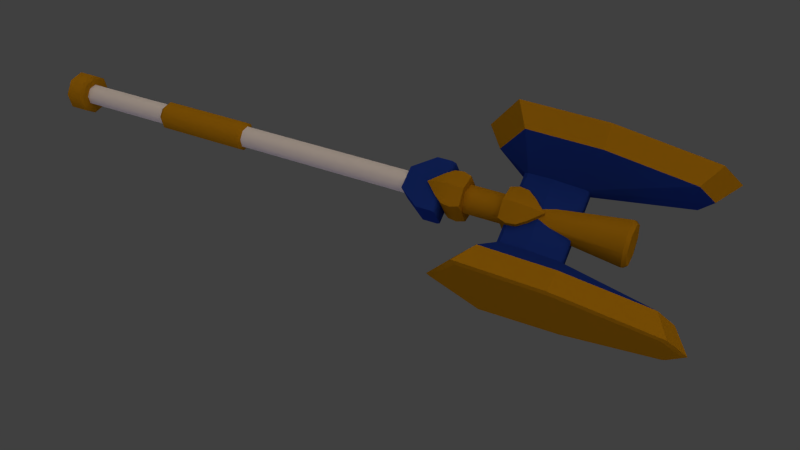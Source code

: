 # Source: magic_maul_base.blend  (saved by Blender 2.77.0; exported with 4.5.12 LTS)
import bpy
from mathutils import Matrix  # noqa: F401  (used for matrix-valued properties, if any)

bpy.ops.wm.read_factory_settings(use_empty=True)
scene = bpy.context.scene
scene.name = 'Scene'

# ---- collections
col_collection_1 = bpy.data.collections.new('Collection 1'); scene.collection.children.link(col_collection_1)
col_collection_2 = bpy.data.collections.new('Collection 2'); scene.collection.children.link(col_collection_2)
col_collection_2.hide_render = True
col_collection_2.hide_viewport = True

# ---- materials (node trees are filled in below, after node groups)
mat_steel = bpy.data.materials.new('Steel')
mat_steel.alpha_threshold = 0.0
mat_steel.use_transparent_shadow = False
mat_steel.roughness = 0.5
mat_steel.specular_intensity = 1.0
mat_steel.line_color = (0.0, 0.0, 0.0, 1.0)
mat_gold = bpy.data.materials.new('Gold')
mat_gold.alpha_threshold = 0.0
mat_gold.use_transparent_shadow = False
mat_gold.preview_render_type = 'SHADERBALL'
mat_gold.diffuse_color = (0.459, 0.2234, 0.006057, 1.0)
mat_gold.specular_color = (1.0, 0.5434, 0.06856)
mat_gold.roughness = 0.5
mat_gold.specular_intensity = 1.0
mat_gold.line_color = (0.0, 0.0, 0.0, 1.0)
mat_blue = bpy.data.materials.new('Blue')
mat_blue.alpha_threshold = 0.0
mat_blue.use_transparent_shadow = False
mat_blue.preview_render_type = 'SHADERBALL'
mat_blue.diffuse_color = (0.01231, 0.04092, 0.2883, 1.0)
mat_blue.specular_color = (0.1522, 0.1955, 1.0)
mat_blue.roughness = 0.5
mat_blue.specular_intensity = 0.75
mat_blue.line_color = (0.0, 0.0, 0.0, 1.0)
mat_floorshadow = bpy.data.materials.new('FloorShadow')
mat_floorshadow.alpha_threshold = 0.0
mat_floorshadow.use_transparent_shadow = False
mat_floorshadow.diffuse_color = (0.2159, 0.2159, 0.2159, 1.0)
mat_floorshadow.roughness = 0.5
mat_floorshadow.specular_intensity = 0.0
mat_floorshadow.line_color = (0.0, 0.0, 0.0, 0.5)
mat_floorinvis = bpy.data.materials.new('FloorInvis')
mat_floorinvis.alpha_threshold = 0.0
mat_floorinvis.use_transparent_shadow = False
mat_floorinvis.diffuse_color = (0.2159, 0.2159, 0.2159, 1.0)
mat_floorinvis.roughness = 0.5
mat_floorinvis.specular_intensity = 0.0

# ---- material node trees

# ---- world
world_world = bpy.data.worlds.new('World'); scene.world = world_world
world_world.color = (0.05088, 0.05088, 0.05088)
world_world.use_sun_shadow = False
world_world.sun_shadow_jitter_overblur = 0.0
world_world.cycles.sampling_method = 'NONE'
world_world.cycles.sample_map_resolution = 256
world_world.light_settings.distance = 1.0

# ---- cameras
cam_camera = bpy.data.cameras.new('Camera')
cam_camera.clip_end = 100.0
cam_camera.lens = 35.0
cam_camera.sensor_width = 32.0
cam_camera.sensor_height = 18.0
cam_camera.ortho_scale = 7.314
cam_camera.dof.focus_distance = 0.0
cam_camera.dof.aperture_fstop = 128.0

# ---- lights
light_filllight = bpy.data.lights.new('FillLight', 'SUN')
light_filllight.color = (0.7398, 0.6076, 1.0)
light_filllight.transmission_factor = 0.0
light_filllight.angle = 1.571
light_filllight.energy = 0.25
light_filllight.shadow_buffer_clip_start = 0.5
light_filllight.shadow_soft_size = 1.0
light_filllight.shadow_cascade_max_distance = 1000.0
light_filllight.cycles.use_multiple_importance_sampling = False
light_keylight = bpy.data.lights.new('KeyLight', 'SUN')
light_keylight.color = (0.814, 0.6377, 0.5099)
light_keylight.transmission_factor = 0.0
light_keylight.angle = 1.966
light_keylight.energy = 1.25
light_keylight.shadow_buffer_clip_start = 0.5
light_keylight.shadow_soft_size = 1.5
light_keylight.shadow_cascade_max_distance = 1000.0
light_keylight.cycles.use_multiple_importance_sampling = False
light_rimlight = bpy.data.lights.new('RimLight', 'SUN')
light_rimlight.color = (0.7067, 0.7067, 0.7067)
light_rimlight.transmission_factor = 0.0
light_rimlight.angle = 1.571
light_rimlight.energy = 0.25
light_rimlight.shadow_buffer_clip_start = 0.5
light_rimlight.shadow_soft_size = 1.0
light_rimlight.shadow_cascade_max_distance = 1000.0
light_rimlight.cycles.use_multiple_importance_sampling = False

# ---- meshes
me_magicmaul = bpy.data.meshes.new('MagicMaul')
me_magicmaul.from_pydata([(0.0, 0.7765, -0.1295), (0.09137, 0.7774, -0.09137), (0.09137, -1.344, -0.09137), (0.0, -1.344, -0.1292), (0.1292, 0.7755, -0.1297), (0.1292, 0.7765, -3.776e-08), (0.1292, -1.344, -5.073e-08), (-0.09137, -1.344, -0.09137), (0.1206, -1.382, -0.1206), (0.0, -1.382, -0.1706), (0.0, 1.026, -0.16), (0.1706, -1.382, -6.011e-08), (0.09137, 0.7774, 0.09137), (0.09137, -1.344, 0.09137), (-0.09137, 0.7774, -0.09137), (-0.1206, -1.382, -0.1206), (0.1206, -2.475, -0.1206), (0.0, -2.475, -0.1706), (0.3, 1.026, -0.1597), (-0.1292, 0.7755, -0.1297), (0.1206, -1.382, 0.1206), (0.1705, -2.475, -4.423e-08), (0.1292, 0.7755, 0.1297), (0.0, -1.344, 0.1292), (-0.1292, -1.344, -5.073e-08), (-0.1292, 0.7765, -3.776e-08), (-0.1206, -2.475, -0.1206), (-0.1706, -1.382, -6.011e-08), (0.09137, -2.525, -0.09137), (0.0, -2.525, -0.1292), (0.1262, 1.175, -0.1599), (0.0, 1.04, -0.16), (-0.3, 1.026, -0.1597), (0.3, 1.026, -1.303e-07), (0.0, -1.382, 0.1706), (0.1206, -2.475, 0.1206), (0.1292, -2.525, -3.533e-08), (0.0, 0.7765, 0.1295), (-0.09137, -1.344, 0.09137), (-0.09137, 0.7774, 0.09137), (-0.09137, -2.525, -0.09137), (-0.1705, -2.475, -4.423e-08), (-0.1206, -1.382, 0.1206), (0.0, -3.691, -0.1292), (0.09137, -3.691, -0.09137), (0.0, 1.04, -0.1798), (0.1262, 1.175, -0.1798), (0.14, 1.194, -0.1599), (0.3, 1.194, -0.1597), (-0.1262, 1.175, -0.1599), (0.3, 1.194, -1.303e-07), (0.0, -2.475, 0.1705), (0.09137, -2.525, 0.09137), (0.1292, -3.691, -5.073e-08), (0.3, 1.026, 0.1597), (-0.1292, 0.7755, 0.1297), (-0.09137, -3.691, -0.09137), (-0.1292, -2.525, -3.533e-08), (-0.1206, -2.475, 0.1206), (0.1462, -3.691, -0.1462), (0.0, -3.691, -0.2067), (-0.1262, 1.175, -0.1798), (-1.199e-09, 1.175, -0.2336), (0.1962, 1.272, -0.1798), (0.3, 1.234, -0.1278), (-0.3, 1.194, -0.1597), (-0.14, 1.194, -0.1599), (-0.3, 1.026, -1.303e-07), (0.3, 1.234, -1.302e-07), (0.3, 1.194, 0.1597), (0.0, -2.525, 0.1292), (0.09137, -3.691, 0.09137), (0.2067, -3.691, -6.832e-08), (0.0, 1.026, 0.16), (-0.1462, -3.691, -0.1462), (-0.1292, -3.691, -5.073e-08), (-0.09137, -2.525, 0.09137), (0.1705, -3.711, -0.1705), (0.0, -3.711, -0.2412), (-0.1962, 1.272, -0.1798), (-4.87e-10, 1.272, -0.2515), (0.1686, 1.234, -0.1279), (-0.3, 1.194, -1.303e-07), (-0.3, 1.234, -0.1278), (0.3, 1.234, 0.1278), (0.1686, 1.234, -7.384e-08), (0.1262, 1.175, 0.1599), (0.14, 1.194, 0.1599), (0.0, -3.691, 0.1292), (0.1462, -3.691, 0.1462), (0.2412, -3.711, -7.763e-08), (0.0, 1.04, 0.16), (-0.3, 1.026, 0.1597), (-0.1705, -3.711, -0.1705), (-0.2067, -3.691, -6.832e-08), (-0.09137, -3.691, 0.09137), (0.1705, -3.921, -0.1705), (0.0, -3.921, -0.2412), (-0.1686, 1.234, -0.1279), (-5.194e-10, 1.374, -0.2543), (0.1962, 1.272, -7.451e-08), (-0.3, 1.194, 0.1597), (-0.3, 1.234, -1.302e-07), (0.1686, 1.234, 0.1279), (0.1962, 1.272, 0.1798), (0.1262, 1.175, 0.1798), (0.0, -3.691, 0.2067), (0.1705, -3.711, 0.1705), (0.2412, -3.921, -7.763e-08), (-0.1262, 1.175, 0.1599), (0.0, 1.04, 0.1798), (-0.1705, -3.921, -0.1705), (-0.2412, -3.711, -7.763e-08), (-0.1462, -3.691, 0.1462), (0.1462, -3.941, -0.1462), (0.0, -3.941, -0.2067), (-0.1686, 1.234, -7.384e-08), (-0.1962, 1.272, -7.451e-08), (0.2092, 1.374, -0.1798), (0.2092, 1.374, -7.451e-08), (-0.14, 1.194, 0.1599), (-0.3, 1.234, 0.1278), (-1.199e-09, 1.175, 0.2336), (0.0, -3.711, 0.2412), (0.1705, -3.921, 0.1705), (0.2067, -3.941, -6.832e-08), (-0.1262, 1.175, 0.1798), (-0.1462, -3.941, -0.1462), (-0.2412, -3.921, -7.763e-08), (-0.1705, -3.711, 0.1705), (0.0, -3.941, -2.98e-08), (-0.1962, 1.272, 0.1798), (-0.1686, 1.234, 0.1279), (-0.2092, 1.374, -7.451e-08), (-0.2092, 1.374, -0.1798), (0.0, 1.468, -0.2543), (0.1798, 1.468, -7.451e-08), (0.1798, 1.468, -0.1798), (0.2092, 1.374, 0.1798), (-4.87e-10, 1.272, 0.2515), (0.0, -3.921, 0.2412), (0.1462, -3.941, 0.1462), (-0.2067, -3.941, -6.832e-08), (-0.1705, -3.921, 0.1705), (0.0, -3.941, 0.2067), (-0.2092, 1.374, 0.1798), (-0.1798, 1.468, -7.451e-08), (-0.1798, 1.468, -0.1798), (0.1173, 1.468, -0.1173), (0.1798, 1.468, 0.1798), (-0.1462, -3.941, 0.1462), (-0.1798, 1.468, 0.1798), (-0.1173, 1.468, -0.1173), (0.0, 1.468, -0.166), (0.166, 1.468, -4.325e-08), (-5.194e-10, 1.374, 0.2543), (-0.166, 1.468, -4.325e-08), (0.0, 1.892, -0.166), (0.1173, 1.892, -0.1173), (0.166, 1.892, -4.325e-08), (0.1173, 1.468, 0.1173), (0.0, 1.468, 0.2543), (-0.1173, 1.468, 0.1173), (-0.166, 1.892, -4.325e-08), (-0.1173, 1.892, -0.1173), (-2.707e-08, 1.893, -0.2543), (0.1798, 1.893, -0.1798), (0.1798, 1.893, -7.451e-08), (0.1173, 1.892, 0.1173), (0.0, 1.468, 0.166), (-0.1173, 1.892, 0.1173), (-0.1798, 1.893, -7.451e-08), (-0.1798, 1.893, -0.1798), (0.2092, 1.987, -0.1798), (0.1798, 1.893, 0.1798), (0.0, 1.892, 0.166), (-0.1798, 1.893, 0.1798), (-0.2092, 1.987, -0.1798), (0.1993, 1.956, -6.829e-08), (0.1993, 1.956, -0.1024), (-1.234e-08, 1.987, -0.2543), (0.1993, 1.956, 0.1024), (-2.707e-08, 1.893, 0.2543), (-0.1993, 1.956, -6.829e-08), (-0.1993, 1.956, -0.1024), (-0.1993, 1.956, 0.1024), (0.4, 1.956, -1.166e-07), (0.4, 1.956, -0.1024), (0.1962, 2.089, -0.1798), (0.2087, 1.991, -0.1254), (0.4, 1.956, 0.1024), (0.2092, 1.987, 0.1798), (-1.234e-08, 1.987, 0.2543), (-0.4, 1.956, -1.166e-07), (-0.4, 1.956, -0.1024), (-0.2092, 1.987, 0.1798), (-0.4, 1.956, 0.1024), (-0.1962, 2.089, -0.1798), (-0.2087, 1.991, -0.1254), (0.6479, 1.569, -1.957e-07), (0.4, 1.996, -0.128), (2.992e-09, 2.089, -0.2515), (0.1962, 2.089, -0.128), (0.2087, 1.991, 0.1254), (0.4, 1.996, 0.128), (-0.6479, 1.569, -1.957e-07), (-0.4, 1.996, -0.128), (-0.2087, 1.991, 0.1254), (-0.4, 1.996, 0.128), (-0.1962, 2.089, -0.128), (0.6479, 1.93, -0.5694), (0.1262, 2.187, -0.1798), (0.1262, 2.187, -0.128), (0.6479, 1.93, 0.5694), (0.1962, 2.089, 0.128), (0.1962, 2.089, 0.1798), (2.992e-09, 2.089, 0.2515), (-0.6479, 1.93, -0.5694), (-0.1962, 2.089, 0.1798), (-0.1962, 2.089, 0.128), (-0.6479, 1.93, 0.5694), (-0.1262, 2.187, -0.128), (-0.1262, 2.187, -0.1798), (0.8988, 1.789, -0.6701), (0.8988, 1.364, -2.714e-07), (0.4, 2.264, -0.128), (1.849e-08, 2.187, -0.2336), (0.05391, 2.264, -0.128), (0.8988, 1.789, 0.6701), (0.4, 2.264, 0.128), (0.6479, 2.723, 0.5238), (0.1262, 2.187, 0.128), (0.1262, 2.187, 0.1798), (-0.8988, 1.789, -0.6701), (-0.8988, 1.364, -2.714e-07), (-0.4, 2.264, -0.128), (-0.1262, 2.187, 0.1798), (-0.1262, 2.187, 0.128), (-0.4, 2.264, 0.128), (-0.6479, 2.723, 0.5238), (-0.8988, 1.789, 0.6701), (-0.05391, 2.264, -0.128), (0.6479, 2.723, -0.5238), (0.8988, 2.722, -0.6164), (0.9181, 1.823, -0.62), (3.765e-08, 2.322, -0.1798), (0.9182, 1.823, 0.62), (0.8988, 2.722, 0.6164), (1.849e-08, 2.187, 0.2336), (0.05391, 2.264, 0.128), (-0.9181, 1.823, -0.62), (-0.8988, 2.722, -0.6164), (-0.6479, 2.723, -0.5238), (-0.05391, 2.264, 0.128), (-0.8988, 2.722, 0.6164), (-0.9182, 1.823, 0.62), (0.6479, 3.632, -0.2552), (0.8988, 3.791, -0.3003), (0.9181, 2.722, -0.5703), (0.9182, 1.413, -2.886e-07), (0.4, 2.594, -0.0768), (1.262e-08, 2.322, -0.1398), (0.6479, 3.632, 0.2552), (0.8988, 3.791, 0.3003), (3.765e-08, 2.322, 0.1798), (-0.9182, 1.413, -2.886e-07), (-0.9181, 2.722, -0.5703), (-0.8988, 3.791, -0.3003), (-0.6479, 3.632, -0.2552), (-0.4, 2.594, -0.0768), (-0.6479, 3.632, 0.2552), (-0.8988, 3.791, 0.3003), (0.6479, 3.791, -1.957e-07), (0.8988, 3.979, -2.714e-07), (0.9181, 3.753, -0.2778), (0.9309, 1.823, -2.842e-07), (0.931, 2.722, -2.745e-07), (0.1457, 2.594, -0.0768), (0.1067, 2.402, -0.1067), (0.9182, 2.722, 0.5703), (0.4, 2.594, 0.0768), (1.262e-08, 2.322, 0.1398), (-0.9309, 1.823, -2.842e-07), (-0.931, 2.722, -2.745e-07), (-0.9181, 3.753, -0.2778), (-0.8988, 3.979, -2.714e-07), (-0.6479, 3.791, -1.957e-07), (-0.4, 2.594, 0.0768), (-0.9182, 2.722, 0.5703), (-0.1457, 2.594, -0.0768), (-0.1067, 2.402, -0.1067), (0.4, 2.634, -0.06144), (0.9181, 3.934, -2.614e-07), (0.9247, 3.753, -2.634e-07), (0.1576, 2.634, -0.06144), (0.9182, 3.753, 0.2778), (0.4, 2.634, -8.024e-08), (0.1457, 2.594, 0.0768), (0.1067, 2.402, 0.1067), (0.4, 2.634, 0.06144), (-0.9247, 3.753, -2.634e-07), (-0.4, 2.634, -0.06144), (-0.9181, 3.934, -2.614e-07), (-0.1457, 2.594, 0.0768), (-0.1067, 2.402, 0.1067), (-0.4, 2.634, 0.06144), (-0.9182, 3.753, 0.2778), (-0.4, 2.634, -8.024e-08), (-0.1576, 2.634, -0.06144), (0.183, 2.634, -2.917e-08), (0.1576, 2.634, 0.06144), (-0.1576, 2.634, 0.06144), (-0.183, 2.634, -2.917e-08), (-0.2554, 3.156, 3.155e-10), (-0.1806, 3.156, -0.1806), (-0.1806, 3.156, 0.1806), (-0.2207, 3.195, -5.034e-08), (-0.1561, 3.195, -0.1561), (0.0, 3.156, -0.2554), (0.0, 3.156, 0.2554), (-0.1561, 3.195, 0.1561), (0.0, 3.195, -0.2207), (0.0, 3.195, 3.744e-08), (0.1806, 3.156, -0.1806), (0.1806, 3.156, 0.1806), (0.0, 3.195, 0.2207), (0.1561, 3.195, -0.1561), (0.2207, 3.195, -5.034e-08), (0.2554, 3.156, 3.155e-10), (0.1561, 3.195, 0.1561)], [], [(1, 2, 3, 0), (4, 1, 0), (2, 1, 5, 6), (3, 7, 14, 0), (3, 2, 8, 9), (0, 10, 18, 4), (5, 1, 4), (2, 6, 11, 8), (6, 5, 12, 13), (3, 9, 15, 7), (9, 8, 16, 17), (0, 19, 32, 10), (4, 18, 33, 5), (6, 13, 20, 11), (8, 11, 21, 16), (5, 22, 12), (13, 12, 37, 23), (19, 0, 14), (7, 24, 25, 14), (9, 17, 26, 15), (7, 15, 27, 24), (28, 29, 17, 16), (30, 18, 10, 31), (13, 23, 34, 20), (11, 20, 35, 21), (36, 28, 16, 21), (5, 33, 54, 22), (37, 12, 22), (25, 19, 14), (24, 38, 39, 25), (40, 26, 17, 29), (15, 26, 41, 27), (24, 27, 42, 38), (43, 29, 28, 44), (31, 45, 46, 30), (30, 47, 48, 18), (32, 49, 31, 10), (19, 25, 67, 32), (50, 33, 18, 48), (38, 42, 34, 23), (20, 34, 51, 35), (52, 36, 21, 35), (44, 28, 36, 53), (37, 39, 38, 23), (25, 39, 55), (43, 56, 40, 29), (57, 41, 26, 40), (27, 41, 58, 42), (43, 44, 59, 60), (49, 61, 45, 31), (62, 46, 45), (46, 63, 47, 30), (65, 66, 49, 32), (50, 48, 64, 68), (69, 54, 33, 50), (42, 58, 51, 34), (70, 52, 35, 51), (53, 36, 52, 71), (44, 53, 72, 59), (73, 37, 22, 54), (37, 55, 39), (25, 55, 92, 67), (43, 60, 74, 56), (56, 75, 57, 40), (76, 58, 41, 57), (60, 59, 77, 78), (79, 61, 49, 66), (62, 45, 61), (62, 80, 63, 46), (81, 47, 63), (81, 64, 48, 47), (82, 65, 32, 67), (65, 83, 98, 66), (69, 50, 68, 84), (85, 68, 64, 81), (86, 54, 69, 87), (70, 51, 58, 76), (71, 52, 70, 88), (53, 71, 89, 72), (59, 72, 90, 77), (73, 54, 86, 91), (73, 92, 55, 37), (60, 78, 93, 74), (56, 74, 94, 75), (75, 95, 76, 57), (78, 77, 96, 97), (79, 66, 98), (79, 80, 62, 61), (80, 99, 118, 63), (63, 100, 85, 81), (101, 82, 67, 92), (82, 102, 83, 65), (84, 103, 87, 69), (103, 84, 68, 85), (104, 105, 86, 87), (95, 88, 70, 76), (71, 88, 106, 89), (72, 89, 107, 90), (77, 90, 108, 96), (109, 92, 73, 91), (86, 105, 110, 91), (78, 97, 111, 93), (74, 93, 112, 94), (75, 94, 113, 95), (114, 115, 97, 96), (116, 117, 79, 98), (80, 79, 134, 99), (119, 100, 63, 118), (85, 100, 104, 103), (101, 92, 109, 120), (101, 121, 102, 82), (98, 83, 102, 116), (103, 104, 87), (105, 104, 139, 122), (95, 113, 106, 88), (89, 106, 123, 107), (90, 107, 124, 108), (125, 114, 96, 108), (91, 110, 126, 109), (122, 110, 105), (127, 111, 97, 115), (93, 111, 128, 112), (94, 112, 129, 113), (115, 114, 125, 130), (131, 117, 116, 132), (133, 134, 79, 117), (99, 135, 137, 118), (136, 119, 118, 137), (138, 104, 100, 119), (101, 120, 132, 121), (126, 131, 120, 109), (116, 102, 121, 132), (113, 129, 123, 106), (107, 123, 140, 124), (141, 125, 108, 124), (122, 126, 110), (115, 130, 142, 127), (142, 128, 111, 127), (112, 128, 143, 129), (141, 144, 130, 125), (131, 132, 120), (145, 133, 117, 131), (146, 147, 134, 133), (99, 134, 147, 135), (137, 148, 154, 136), (149, 138, 119, 136), (104, 138, 155, 139), (126, 122, 139, 131), (129, 143, 140, 123), (144, 141, 124, 140), (150, 142, 130, 144), (150, 143, 128, 142), (131, 139, 155, 145), (151, 146, 133, 145), (147, 146, 156, 152), (148, 137, 135, 153), (136, 154, 160, 149), (138, 149, 161, 155), (144, 140, 143, 150), (145, 155, 161, 151), (146, 151, 162, 156), (152, 153, 135, 147), (153, 157, 158, 148), (148, 158, 159, 154), (152, 156, 163, 164), (153, 152, 164, 157), (158, 157, 165, 166), (159, 158, 166, 167), (154, 159, 168, 160), (169, 161, 149, 160), (169, 162, 151, 161), (156, 162, 170, 163), (163, 171, 172, 164), (164, 172, 165, 157), (166, 165, 180, 173), (167, 174, 168, 159), (160, 168, 175, 169), (162, 169, 175, 170), (170, 176, 171, 163), (172, 177, 180, 165), (178, 167, 166, 179), (166, 173, 189, 179), (181, 174, 167, 178), (175, 168, 174, 182), (175, 182, 176, 170), (172, 171, 183, 184), (171, 176, 185, 183), (172, 184, 198, 177), (186, 178, 179, 187), (173, 180, 201, 188), (190, 181, 178, 186), (174, 181, 203, 191), (182, 174, 191, 192), (182, 192, 195, 176), (183, 193, 194, 184), (176, 195, 207, 185), (185, 196, 193, 183), (177, 197, 201, 180), (187, 199, 186), (187, 179, 189, 200), (188, 202, 189, 173), (186, 199, 190), (203, 181, 190, 204), (194, 193, 205), (194, 206, 198, 184), (207, 208, 196, 185), (193, 196, 205), (197, 177, 198, 209), (187, 210, 199), (200, 210, 187), (189, 202, 225, 200), (188, 201, 226, 211), (202, 188, 211, 212), (199, 213, 190), (203, 204, 229, 214), (204, 190, 213), (191, 203, 214, 215), (192, 191, 215, 216), (192, 216, 218, 195), (194, 205, 217), (206, 194, 217), (198, 206, 235, 209), (218, 219, 207, 195), (207, 219, 238, 208), (208, 220, 196), (205, 196, 220), (221, 222, 197, 209), (197, 222, 226, 201), (223, 224, 199, 210), (200, 225, 242, 210), (202, 212, 225), (241, 245, 222, 221), (228, 213, 199, 224), (213, 230, 229, 204), (231, 232, 215, 214), (233, 217, 205, 234), (206, 217, 252, 235), (219, 218, 236, 237), (220, 208, 238, 239), (240, 234, 205, 220), (221, 209, 235), (253, 237, 236, 264), (210, 242, 243, 223), (223, 244, 259, 224), (226, 245, 211), (212, 227, 225), (228, 224, 259, 246), (230, 213, 228, 247), (231, 214, 229), (216, 215, 232, 248), (216, 248, 236, 218), (233, 234, 265, 250), (217, 233, 251, 252), (219, 237, 238), (253, 264, 281), (239, 254, 240, 220), (240, 255, 265, 234), (235, 241, 221), (226, 222, 245), (242, 256, 257, 243), (243, 258, 244, 223), (225, 260, 256, 242), (245, 227, 212, 211), (228, 246, 279, 247), (262, 230, 247, 263), (229, 249, 231), (230, 262, 280, 229), (248, 232, 264), (250, 266, 251, 233), (252, 251, 267, 268), (235, 252, 268, 269), (237, 253, 238), (248, 264, 236), (239, 238, 287, 270), (270, 271, 254, 239), (240, 254, 288, 255), (227, 278, 260, 225), (257, 256, 272, 273), (257, 274, 258, 243), (244, 275, 259), (276, 275, 244, 258), (275, 246, 259), (273, 272, 262, 263), (247, 279, 295, 263), (253, 304, 287, 238), (250, 265, 282), (283, 266, 250, 282), (266, 284, 267, 251), (267, 285, 286, 268), (269, 290, 241, 235), (285, 271, 270, 286), (254, 271, 306, 288), (282, 265, 255), (241, 290, 261), (260, 291, 256), (273, 292, 274, 257), (256, 291, 296, 272), (293, 276, 258, 274), (279, 246, 275, 276), (294, 291, 260, 277), (263, 295, 292, 273), (272, 296, 299, 262), (280, 262, 299), (249, 281, 264), (288, 283, 282, 255), (300, 284, 266, 283), (269, 268, 301), (284, 302, 285, 267), (268, 286, 307, 301), (287, 305, 270), (271, 285, 302, 306), (286, 270, 305, 307), (289, 269, 301, 308), (274, 292, 293), (295, 279, 276, 293), (309, 296, 291, 294), (297, 280, 299, 310), (306, 300, 283, 288), (284, 300, 302), (241, 261, 245), (308, 301, 307, 312), (293, 292, 295), (310, 299, 296, 309), (300, 306, 302), (312, 307, 305, 311), (314, 290, 289), (310, 309, 328, 324), (314, 313, 316, 317), (308, 312, 313, 314), (319, 281, 298, 324), (313, 315, 320, 316), (318, 314, 317, 321), (317, 316, 322, 321), (318, 261, 290, 314), (278, 261, 318, 323), (315, 319, 325, 320), (316, 320, 325, 322), (318, 321, 326, 323), (326, 321, 322, 327), (280, 298, 249, 229), (324, 298, 297), (324, 329, 325, 319), (327, 322, 325, 329), (323, 326, 327, 328), (328, 327, 329, 324), (280, 297, 298), (249, 298, 281), (249, 264, 232, 231), (253, 281, 304), (304, 303, 287), (328, 309, 294, 323), (297, 310, 324), (303, 304, 315), (311, 303, 315), (287, 303, 311, 305), (278, 227, 261), (313, 312, 311, 315), (289, 308, 314), (277, 278, 323), (294, 277, 323), (278, 277, 260), (269, 289, 290), (245, 261, 227), (304, 281, 319, 315)])
me_magicmaul.polygons.foreach_set('use_smooth', [True] * 364)
me_magicmaul.polygons.foreach_set('material_index', [0, 2, 0, 0, 1, 2, 2, 1, 0, 1, 1, 2, 2, 1, 1, 2, 0, 2, 0, 1, 1, 1, 2, 1, 1, 1, 2, 2, 2, 0, 1, 1, 1, 0, 1, 2, 2, 2, 2, 1, 1, 1, 0, 0, 2, 0, 1, 1, 1, 1, 1, 1, 2, 2, 2, 1, 1, 0, 1, 2, 2, 2, 1, 0, 1, 1, 1, 1, 1, 1, 2, 2, 2, 2, 2, 2, 1, 0, 1, 1, 2, 2, 1, 1, 0, 1, 1, 1, 1, 1, 2, 2, 2, 2, 1, 0, 1, 1, 1, 2, 1, 1, 1, 1, 1, 1, 1, 1, 1, 2, 2, 2, 1, 1, 1, 1, 1, 1, 1, 1, 1, 1, 1, 1, 1, 1, 1, 1, 1, 2, 1, 2, 1, 1, 1, 1, 1, 1, 1, 1, 1, 1, 1, 1, 1, 1, 1, 1, 1, 1, 1, 1, 1, 1, 1, 1, 1, 1, 1, 1, 1, 1, 1, 1, 1, 1, 1, 1, 1, 1, 1, 1, 1, 1, 1, 1, 1, 1, 1, 1, 1, 1, 1, 1, 1, 1, 1, 1, 2, 1, 2, 1, 1, 1, 2, 1, 2, 1, 2, 2, 1, 2, 2, 2, 2, 2, 2, 1, 2, 2, 2, 1, 1, 2, 2, 2, 1, 1, 1, 2, 2, 2, 1, 2, 2, 2, 1, 1, 1, 2, 2, 1, 1, 2, 1, 1, 2, 1, 2, 1, 2, 1, 1, 1, 1, 2, 1, 1, 2, 1, 1, 1, 1, 2, 1, 1, 1, 2, 1, 1, 1, 2, 1, 1, 1, 2, 2, 1, 1, 1, 2, 2, 1, 2, 1, 1, 2, 1, 1, 1, 1, 1, 1, 1, 2, 1, 1, 1, 1, 2, 1, 1, 1, 1, 2, 1, 2, 1, 1, 2, 1, 2, 2, 1, 1, 1, 2, 1, 2, 2, 1, 2, 2, 1, 1, 2, 2, 1, 1, 1, 2, 1, 2, 1, 2, 1, 1, 1, 1, 1, 1, 1, 1, 1, 1, 1, 1, 1, 1, 2, 1, 1, 1, 1, 1, 2, 1, 1, 1, 2, 1, 1, 1, 1, 2, 1, 1, 1, 1, 1, 2, 2, 1, 1])
_k = set([(0, 1), (0, 4), (0, 10), (0, 14), (0, 19), (1, 5), (2, 3), (2, 6), (3, 7), (4, 5), (4, 18), (5, 12), (5, 22), (6, 13), (7, 24), (8, 9), (8, 11), (9, 15), (10, 31), (11, 20), (12, 37), (13, 23), (14, 25), (15, 27), (16, 17), (16, 21), (17, 26), (18, 33), (18, 48), (19, 25), (19, 32), (20, 34), (21, 35), (22, 37), (22, 54), (23, 38), (24, 38), (25, 39), (25, 55), (26, 41), (27, 42), (28, 29), (28, 36), (29, 40), (30, 31), (30, 47), (31, 45), (31, 49), (32, 65), (32, 67), (33, 54), (34, 42), (35, 51), (36, 52), (37, 39), (37, 55), (37, 73), (40, 57), (41, 58), (43, 44), (43, 56), (44, 53), (45, 46), (45, 61), (45, 62), (46, 63), (47, 81), (48, 64), (49, 66), (51, 58), (52, 70), (53, 71), (54, 69), (55, 92), (56, 75), (57, 76), (59, 60), (59, 72), (60, 74), (61, 79), (62, 80), (63, 118), (64, 68), (65, 83), (66, 98), (67, 92), (68, 84), (69, 84), (70, 76), (71, 88), (72, 89), (73, 91), (74, 94), (75, 95), (77, 78), (77, 90), (78, 93), (79, 134), (80, 99), (81, 85), (83, 102), (85, 103), (86, 87), (86, 91), (87, 103), (88, 95), (89, 106), (90, 107), (91, 109), (91, 110), (92, 101), (93, 112), (94, 113), (96, 97), (96, 108), (97, 111), (98, 116), (99, 135), (101, 121), (102, 121), (104, 105), (104, 138), (105, 110), (106, 113), (107, 123), (108, 124), (109, 120), (110, 122), (110, 126), (111, 128), (112, 129), (114, 115), (114, 125), (115, 127), (116, 132), (118, 137), (120, 132), (122, 139), (123, 129), (124, 140), (125, 141), (126, 131), (127, 142), (128, 143), (131, 145), (134, 147), (135, 137), (135, 147), (136, 137), (136, 149), (138, 149), (139, 155), (140, 143), (141, 144), (142, 150), (144, 150), (145, 151), (146, 147), (146, 151), (148, 153), (148, 154), (149, 161), (151, 161), (152, 153), (152, 156), (154, 160), (155, 161), (156, 162), (157, 158), (157, 164), (158, 159), (159, 168), (160, 169), (162, 169), (163, 164), (163, 170), (165, 166), (165, 172), (165, 180), (166, 167), (166, 173), (167, 174), (168, 175), (170, 175), (171, 172), (171, 176), (172, 177), (173, 188), (174, 182), (174, 191), (176, 182), (176, 195), (177, 197), (178, 179), (178, 181), (179, 187), (179, 189), (180, 201), (181, 190), (181, 203), (182, 192), (183, 184), (183, 185), (184, 194), (184, 198), (185, 196), (185, 207), (186, 187), (186, 190), (187, 199), (187, 200), (188, 211), (189, 200), (189, 202), (190, 199), (190, 204), (191, 215), (192, 216), (193, 194), (193, 196), (194, 205), (194, 206), (195, 218), (196, 205), (196, 208), (197, 222), (198, 206), (198, 209), (199, 210), (199, 213), (199, 224), (200, 210), (200, 225), (201, 226), (202, 212), (203, 204), (203, 214), (204, 213), (204, 229), (205, 217), (205, 220), (205, 234), (206, 217), (206, 235), (207, 208), (207, 219), (208, 220), (208, 238), (209, 221), (210, 223), (210, 242), (211, 245), (212, 227), (213, 228), (213, 230), (214, 231), (215, 232), (216, 248), (217, 233), (217, 252), (218, 236), (219, 237), (220, 239), (220, 240), (221, 241), (222, 245), (223, 224), (223, 243), (224, 228), (225, 227), (225, 260), (226, 245), (227, 261), (227, 278), (228, 247), (229, 249), (229, 280), (230, 247), (230, 262), (231, 249), (232, 264), (233, 234), (233, 251), (234, 240), (235, 241), (235, 269), (236, 264), (237, 253), (238, 253), (238, 287), (239, 254), (239, 270), (240, 254), (241, 261), (241, 290), (242, 243), (242, 256), (243, 257), (244, 258), (244, 259), (245, 261), (246, 259), (246, 279), (247, 263), (248, 264), (249, 281), (249, 298), (250, 265), (250, 266), (251, 252), (251, 267), (252, 268), (253, 281), (253, 304), (254, 271), (255, 265), (255, 288), (256, 257), (256, 260), (256, 272), (257, 273), (258, 274), (260, 291), (262, 263), (262, 272), (262, 280), (263, 273), (264, 281), (266, 284), (267, 268), (267, 285), (268, 269), (268, 286), (269, 301), (270, 271), (270, 286), (270, 287), (271, 285), (272, 273), (274, 292), (277, 278), (277, 294), (279, 295), (280, 299), (284, 302), (285, 286), (287, 305), (288, 306), (289, 290), (289, 308), (291, 296), (292, 295), (294, 309), (296, 299), (297, 298), (297, 310), (301, 307), (302, 306), (303, 304), (303, 311), (305, 307), (308, 312), (309, 310), (311, 312), (313, 314), (313, 315), (314, 318), (315, 319), (316, 317), (316, 320), (316, 322), (317, 321), (318, 323), (319, 324), (320, 325), (321, 322), (321, 326), (322, 325), (322, 327), (323, 328), (324, 328), (325, 329), (326, 327), (327, 329)])
me_magicmaul.attributes.new('sharp_edge', 'BOOLEAN', 'EDGE').data.foreach_set('value', [ (min(e.vertices), max(e.vertices)) in _k for e in me_magicmaul.edges])
_uv = me_magicmaul.uv_layers.new(name='UVMap')
_uv.uv.foreach_set('vector', [0.3557, 0.8359, 0.01432, 0.8359, 0.01432, 0.82, 0.3555, 0.82, 0.459, 0.7695, 0.465, 0.7633, 0.4798, 0.7694, 0.01432, 0.8359, 0.3557, 0.8359, 0.3555, 0.8518, 0.01432, 0.8518, 0.01432, 0.82, 0.01432, 0.8041, 0.3557, 0.8041, 0.3555, 0.82, 0.275, 0.5893, 0.275, 0.6092, 0.2653, 0.6096, 0.2653, 0.5893, 0.9093, 0.9381, 0.869, 0.9381, 0.8691, 0.89, 0.9095, 0.9174, 0.4588, 0.7486, 0.465, 0.7633, 0.459, 0.7695, 0.275, 0.6092, 0.275, 0.6293, 0.2653, 0.6298, 0.2653, 0.6096, 0.01432, 0.7245, 0.3555, 0.7245, 0.3557, 0.7404, 0.01432, 0.7404, 0.275, 0.5893, 0.2653, 0.5893, 0.2653, 0.5691, 0.275, 0.5699, 0.2653, 0.5893, 0.2653, 0.6096, 0.08886, 0.6103, 0.08886, 0.5901, 0.9093, 0.9381, 0.9094, 0.9589, 0.869, 0.9863, 0.869, 0.9381, 0.459, 0.7695, 0.4103, 0.7743, 0.4103, 0.7486, 0.4588, 0.7486, 0.275, 0.6293, 0.275, 0.6496, 0.2653, 0.6501, 0.2653, 0.6298, 0.2653, 0.6096, 0.2653, 0.6298, 0.08886, 0.6306, 0.08886, 0.6103, 0.4588, 0.7486, 0.459, 0.7278, 0.465, 0.734, 0.01432, 0.7404, 0.3557, 0.7404, 0.3555, 0.7563, 0.01432, 0.7563, 0.5198, 0.7696, 0.499, 0.7695, 0.5137, 0.7634, 0.01432, 0.8041, 0.01432, 0.7881, 0.3555, 0.7881, 0.3557, 0.8041, 0.2653, 0.5893, 0.08886, 0.5901, 0.08886, 0.5696, 0.2653, 0.5691, 0.275, 0.5699, 0.2653, 0.5691, 0.2653, 0.5482, 0.275, 0.5518, 0.07757, 0.6109, 0.07757, 0.5905, 0.08886, 0.5901, 0.08886, 0.6103, 0.8451, 0.9179, 0.8691, 0.89, 0.869, 0.9381, 0.8668, 0.9381, 0.275, 0.6496, 0.275, 0.6701, 0.2653, 0.6704, 0.2653, 0.6501, 0.2653, 0.6298, 0.2653, 0.6501, 0.08886, 0.6507, 0.08886, 0.6306, 0.07757, 0.6311, 0.07757, 0.6109, 0.08886, 0.6103, 0.08886, 0.6306, 0.4588, 0.7486, 0.4103, 0.7486, 0.4103, 0.7229, 0.459, 0.7278, 0.4798, 0.7279, 0.465, 0.734, 0.459, 0.7278, 0.5199, 0.7488, 0.5198, 0.7696, 0.5137, 0.7634, 0.01432, 0.7881, 0.01432, 0.7722, 0.3557, 0.7722, 0.3555, 0.7881, 0.07757, 0.5705, 0.08886, 0.5696, 0.08886, 0.5901, 0.07757, 0.5905, 0.2653, 0.5691, 0.08886, 0.5696, 0.08886, 0.5482, 0.2653, 0.5482, 0.275, 0.709, 0.2653, 0.7124, 0.2653, 0.6909, 0.275, 0.6902, 0.01605, 0.9567, 0.2037, 0.9567, 0.2037, 0.9726, 0.01605, 0.9726, 0.3659, 0.5568, 0.3691, 0.5568, 0.3691, 0.5865, 0.3658, 0.5865, 0.8451, 0.9179, 0.8421, 0.9156, 0.8421, 0.89, 0.8691, 0.89, 0.869, 0.9863, 0.8451, 0.9584, 0.8668, 0.9381, 0.869, 0.9381, 0.5198, 0.7696, 0.5199, 0.7488, 0.5685, 0.7488, 0.5685, 0.7745, 0.3832, 0.7486, 0.4103, 0.7486, 0.4103, 0.7743, 0.3832, 0.7743, 0.275, 0.6902, 0.2653, 0.6909, 0.2653, 0.6704, 0.275, 0.6701, 0.2653, 0.6501, 0.2653, 0.6704, 0.08886, 0.6709, 0.08886, 0.6507, 0.07757, 0.6511, 0.07757, 0.6311, 0.08886, 0.6306, 0.08886, 0.6507, 0.01605, 0.9726, 0.2037, 0.9726, 0.2037, 0.9885, 0.01605, 0.9885, 0.3555, 0.7563, 0.3557, 0.7722, 0.01432, 0.7722, 0.01432, 0.7563, 0.5199, 0.7488, 0.5137, 0.7341, 0.5198, 0.7279, 0.01605, 0.9567, 0.01605, 0.9408, 0.2037, 0.9408, 0.2037, 0.9567, 0.07757, 0.5518, 0.08886, 0.5482, 0.08886, 0.5696, 0.07757, 0.5705, 0.2653, 0.7124, 0.08886, 0.7121, 0.08886, 0.6912, 0.2653, 0.6909, 0.2058, 0.4826, 0.1899, 0.4827, 0.1851, 0.4711, 0.2106, 0.4711, 0.3448, 0.5523, 0.348, 0.5523, 0.348, 0.582, 0.3448, 0.582, 0.3884, 0.5277, 0.3856, 0.5494, 0.3653, 0.5271, 0.3691, 0.5865, 0.3691, 0.6059, 0.3658, 0.5903, 0.3658, 0.5865, 0.8421, 0.9863, 0.842, 0.9606, 0.8451, 0.9584, 0.869, 0.9863, 0.3832, 0.7486, 0.3832, 0.7743, 0.3768, 0.7692, 0.3768, 0.7486, 0.3832, 0.7229, 0.4103, 0.7229, 0.4103, 0.7486, 0.3832, 0.7486, 0.2653, 0.6909, 0.08886, 0.6912, 0.08886, 0.6709, 0.2653, 0.6704, 0.07757, 0.6709, 0.07757, 0.6511, 0.08886, 0.6507, 0.08886, 0.6709, 0.01605, 0.8613, 0.2037, 0.8613, 0.2037, 0.8772, 0.01605, 0.8772, 0.1899, 0.4827, 0.1787, 0.4939, 0.1672, 0.4891, 0.1851, 0.4711, 0.7575, 0.9386, 0.717, 0.9386, 0.7168, 0.9177, 0.7575, 0.8901, 0.499, 0.728, 0.5198, 0.7279, 0.5137, 0.7341, 0.5199, 0.7488, 0.5198, 0.7279, 0.5685, 0.7231, 0.5685, 0.7488, 0.2058, 0.4826, 0.2106, 0.4711, 0.2286, 0.4891, 0.2171, 0.4939, 0.01605, 0.9408, 0.01605, 0.9249, 0.2037, 0.9249, 0.2037, 0.9408, 0.07757, 0.6902, 0.08886, 0.6912, 0.08886, 0.7121, 0.07757, 0.7083, 0.2106, 0.4711, 0.1851, 0.4711, 0.1827, 0.4652, 0.2131, 0.4652, 0.348, 0.5329, 0.348, 0.5523, 0.3448, 0.5523, 0.3448, 0.5485, 0.3884, 0.5277, 0.3653, 0.5271, 0.3868, 0.5059, 0.3884, 0.5277, 0.4038, 0.5281, 0.4013, 0.5614, 0.3856, 0.5494, 0.3607, 0.5982, 0.3658, 0.5903, 0.3691, 0.6059, 0.8339, 0.911, 0.8339, 0.89, 0.8421, 0.89, 0.8421, 0.9156, 0.5956, 0.7488, 0.5956, 0.7745, 0.5685, 0.7745, 0.5685, 0.7488, 0.8421, 0.9863, 0.8339, 0.9863, 0.8337, 0.9652, 0.842, 0.9606, 0.3832, 0.7229, 0.3832, 0.7486, 0.3768, 0.7486, 0.3768, 0.7281, 0.8133, 0.911, 0.8134, 0.8899, 0.8339, 0.89, 0.8339, 0.911, 0.7817, 0.9183, 0.7575, 0.8901, 0.7846, 0.8901, 0.7849, 0.916, 0.07757, 0.6709, 0.08886, 0.6709, 0.08886, 0.6912, 0.07757, 0.6902, 0.01605, 0.8772, 0.2037, 0.8772, 0.2037, 0.8931, 0.01605, 0.8931, 0.1787, 0.4939, 0.1787, 0.5098, 0.1672, 0.5146, 0.1672, 0.4891, 0.1851, 0.4711, 0.1672, 0.4891, 0.1612, 0.4867, 0.1827, 0.4652, 0.7575, 0.9386, 0.7575, 0.8901, 0.7817, 0.9183, 0.7598, 0.9386, 0.7575, 0.9386, 0.7574, 0.987, 0.7168, 0.9594, 0.717, 0.9386, 0.2106, 0.4711, 0.2131, 0.4652, 0.2345, 0.4867, 0.2286, 0.4891, 0.2171, 0.4939, 0.2286, 0.4891, 0.2286, 0.5146, 0.2171, 0.5098, 0.01605, 0.9249, 0.01605, 0.909, 0.2037, 0.909, 0.2037, 0.9249, 0.05932, 0.5285, 0.05932, 0.5582, 0.02548, 0.5582, 0.02548, 0.5285, 0.348, 0.5329, 0.3448, 0.5485, 0.3396, 0.5405, 0.403, 0.4948, 0.4038, 0.5281, 0.3884, 0.5277, 0.3868, 0.5059, 0.4038, 0.5281, 0.4198, 0.5285, 0.4178, 0.5644, 0.4013, 0.5614, 0.3691, 0.6059, 0.3401, 0.6059, 0.3401, 0.5982, 0.3607, 0.5982, 0.5956, 0.7231, 0.5956, 0.7488, 0.5685, 0.7488, 0.5685, 0.7231, 0.5956, 0.7488, 0.602, 0.7488, 0.602, 0.7693, 0.5956, 0.7745, 0.7929, 0.89, 0.7929, 0.9109, 0.7849, 0.916, 0.7846, 0.8901, 0.7929, 0.9109, 0.7929, 0.89, 0.8134, 0.8899, 0.8133, 0.911, 0.3112, 0.6059, 0.3112, 0.5865, 0.3144, 0.5865, 0.3144, 0.5903, 0.01605, 0.909, 0.01605, 0.8931, 0.2037, 0.8931, 0.2037, 0.909, 0.1787, 0.5098, 0.1899, 0.5211, 0.1852, 0.5326, 0.1672, 0.5146, 0.1672, 0.4891, 0.1672, 0.5146, 0.1612, 0.517, 0.1612, 0.4867, 0.05932, 0.5582, 0.05932, 0.5879, 0.02548, 0.5879, 0.02548, 0.5582, 0.7814, 0.9591, 0.7574, 0.987, 0.7575, 0.9386, 0.7598, 0.9386, 0.3144, 0.5865, 0.3112, 0.5865, 0.3112, 0.5568, 0.3144, 0.5568, 0.05932, 0.5285, 0.02548, 0.5285, 0.02548, 0.4988, 0.05932, 0.4988, 0.2286, 0.4891, 0.2345, 0.4867, 0.2345, 0.517, 0.2286, 0.5146, 0.2171, 0.5098, 0.2286, 0.5146, 0.2106, 0.5326, 0.2058, 0.521, 0.1482, 0.4899, 0.1302, 0.4719, 0.1326, 0.4659, 0.1541, 0.4874, 0.319, 0.5405, 0.319, 0.5329, 0.348, 0.5329, 0.3396, 0.5405, 0.4038, 0.5281, 0.403, 0.4948, 0.4196, 0.4926, 0.4198, 0.5285, 0.3401, 0.6224, 0.3401, 0.6059, 0.3691, 0.6059, 0.3691, 0.6224, 0.3401, 0.5982, 0.3401, 0.6059, 0.3112, 0.6059, 0.3196, 0.5982, 0.7845, 0.987, 0.7574, 0.987, 0.7814, 0.9591, 0.7844, 0.9613, 0.5956, 0.7231, 0.602, 0.7282, 0.602, 0.7488, 0.5956, 0.7488, 0.8337, 0.9652, 0.8339, 0.9863, 0.8134, 0.9865, 0.8131, 0.9652, 0.3196, 0.5982, 0.3112, 0.6059, 0.3144, 0.5903, 0.3865, 0.4237, 0.4027, 0.4126, 0.4035, 0.4459, 0.3882, 0.4455, 0.2058, 0.521, 0.2106, 0.5326, 0.1852, 0.5326, 0.1899, 0.5211, 0.1672, 0.5146, 0.1852, 0.5326, 0.1827, 0.5385, 0.1612, 0.517, 0.05932, 0.5879, 0.05932, 0.6175, 0.02548, 0.6175, 0.02548, 0.5879, 0.1482, 0.5153, 0.1482, 0.4899, 0.1541, 0.4874, 0.1541, 0.5178, 0.2933, 0.582, 0.2901, 0.582, 0.2901, 0.5523, 0.2933, 0.5523, 0.3882, 0.4455, 0.365, 0.4449, 0.3865, 0.4237, 0.1047, 0.4719, 0.1023, 0.4659, 0.1326, 0.4659, 0.1302, 0.4719, 0.05932, 0.4988, 0.02548, 0.4988, 0.02548, 0.4691, 0.05932, 0.4691, 0.2286, 0.5146, 0.2345, 0.517, 0.2131, 0.5385, 0.2106, 0.5326, 0.1302, 0.4719, 0.1482, 0.4899, 0.1482, 0.5153, 0.1174, 0.5026, 0.2901, 0.5329, 0.319, 0.5329, 0.319, 0.5405, 0.2985, 0.5405, 0.319, 0.5164, 0.348, 0.5164, 0.348, 0.5329, 0.319, 0.5329, 0.4198, 0.5285, 0.4351, 0.5289, 0.4335, 0.5607, 0.4178, 0.5644, 0.3401, 0.6382, 0.3401, 0.6224, 0.3691, 0.6224, 0.3691, 0.6382, 0.3112, 0.6224, 0.3112, 0.6059, 0.3401, 0.6059, 0.3401, 0.6224, 0.7845, 0.987, 0.7844, 0.9613, 0.7925, 0.9659, 0.7929, 0.9869, 0.2901, 0.5523, 0.2901, 0.5329, 0.2933, 0.5485, 0.2933, 0.5523, 0.8131, 0.9652, 0.8134, 0.9865, 0.7929, 0.9869, 0.7925, 0.9659, 0.2106, 0.5326, 0.2131, 0.5385, 0.1827, 0.5385, 0.1852, 0.5326, 0.05932, 0.6175, 0.05932, 0.6472, 0.02548, 0.6472, 0.02548, 0.6175, 0.1302, 0.5333, 0.1482, 0.5153, 0.1541, 0.5178, 0.1326, 0.5393, 0.3882, 0.4455, 0.3854, 0.4672, 0.365, 0.4449, 0.1302, 0.4719, 0.1174, 0.5026, 0.08673, 0.4899, 0.1047, 0.4719, 0.08673, 0.4899, 0.08079, 0.4874, 0.1023, 0.4659, 0.1047, 0.4719, 0.05932, 0.7066, 0.02548, 0.7066, 0.02548, 0.6769, 0.05932, 0.6769, 0.1302, 0.5333, 0.1047, 0.5333, 0.1174, 0.5026, 0.1482, 0.5153, 0.2901, 0.5329, 0.2985, 0.5405, 0.2933, 0.5485, 0.2901, 0.5164, 0.319, 0.5164, 0.319, 0.5329, 0.2901, 0.5329, 0.319, 0.5005, 0.348, 0.5005, 0.348, 0.5164, 0.319, 0.5164, 0.4198, 0.5285, 0.4196, 0.4926, 0.4351, 0.497, 0.4351, 0.5289, 0.3846, 0.5865, 0.3947, 0.5965, 0.3868, 0.6154, 0.3846, 0.6154, 0.3112, 0.6382, 0.3112, 0.6224, 0.3401, 0.6224, 0.3401, 0.6382, 0.4027, 0.4126, 0.4193, 0.4104, 0.4196, 0.4463, 0.4035, 0.4459, 0.3854, 0.4672, 0.3882, 0.4455, 0.4035, 0.4459, 0.401, 0.4792, 0.05932, 0.6769, 0.02548, 0.6769, 0.02548, 0.6472, 0.05932, 0.6472, 0.1047, 0.5333, 0.1302, 0.5333, 0.1326, 0.5393, 0.1022, 0.5393, 0.08673, 0.5153, 0.08673, 0.4899, 0.1174, 0.5026, 0.1047, 0.5333, 0.08673, 0.5153, 0.08079, 0.5178, 0.08079, 0.4874, 0.08673, 0.4899, 0.401, 0.4792, 0.4035, 0.4459, 0.4196, 0.4463, 0.4175, 0.4822, 0.2901, 0.5005, 0.319, 0.5005, 0.319, 0.5164, 0.2901, 0.5164, 0.4425, 0.5865, 0.4425, 0.6154, 0.4402, 0.6154, 0.4324, 0.5965, 0.3947, 0.5965, 0.3846, 0.5865, 0.4135, 0.5745, 0.4135, 0.5887, 0.3846, 0.6154, 0.3868, 0.6154, 0.3946, 0.6343, 0.3846, 0.6443, 0.4193, 0.4104, 0.4348, 0.4148, 0.4348, 0.4467, 0.4196, 0.4463, 0.1047, 0.5333, 0.1022, 0.5393, 0.08079, 0.5178, 0.08673, 0.5153, 0.4175, 0.4822, 0.4196, 0.4463, 0.4348, 0.4467, 0.4332, 0.4785, 0.4425, 0.6154, 0.4425, 0.6444, 0.4324, 0.6343, 0.4402, 0.6154, 0.4324, 0.5965, 0.4135, 0.5887, 0.4135, 0.5745, 0.4425, 0.5865, 0.4516, 0.518, 0.5198, 0.518, 0.5198, 0.5384, 0.4516, 0.5384, 0.4516, 0.5384, 0.5198, 0.5384, 0.5198, 0.5588, 0.4516, 0.5588, 0.4516, 0.4975, 0.4516, 0.4771, 0.5198, 0.4771, 0.5198, 0.4975, 0.4516, 0.518, 0.4516, 0.4975, 0.5198, 0.4975, 0.5198, 0.518, 0.5059, 0.5988, 0.487, 0.591, 0.487, 0.5768, 0.5159, 0.5887, 0.5137, 0.6177, 0.5059, 0.5988, 0.5159, 0.5887, 0.5159, 0.6177, 0.4516, 0.3954, 0.5198, 0.3954, 0.5198, 0.4158, 0.4516, 0.4158, 0.4135, 0.6421, 0.4135, 0.6563, 0.3846, 0.6443, 0.3946, 0.6343, 0.4135, 0.6421, 0.4324, 0.6343, 0.4425, 0.6444, 0.4135, 0.6563, 0.4516, 0.4771, 0.4516, 0.4567, 0.5198, 0.4567, 0.5198, 0.4771, 0.4603, 0.6177, 0.4581, 0.6177, 0.4581, 0.5887, 0.4681, 0.5988, 0.4681, 0.5988, 0.4581, 0.5887, 0.487, 0.5768, 0.487, 0.591, 0.5363, 0.5202, 0.5363, 0.4883, 0.5515, 0.4887, 0.5518, 0.5246, 0.5159, 0.6177, 0.5159, 0.6466, 0.5059, 0.6366, 0.5137, 0.6177, 0.4516, 0.4158, 0.5198, 0.4158, 0.5198, 0.4362, 0.4516, 0.4362, 0.4516, 0.4567, 0.4516, 0.4362, 0.5198, 0.4362, 0.5198, 0.4567, 0.4681, 0.6366, 0.4581, 0.6466, 0.4581, 0.6177, 0.4603, 0.6177, 0.5378, 0.4565, 0.5535, 0.4528, 0.5515, 0.4887, 0.5363, 0.4883, 0.5457, 0.4153, 0.5352, 0.4153, 0.5352, 0.3864, 0.5457, 0.3988, 0.5352, 0.3864, 0.5511, 0.3864, 0.5517, 0.3952, 0.5457, 0.3988, 0.5457, 0.4318, 0.5352, 0.4443, 0.5352, 0.4153, 0.5457, 0.4153, 0.487, 0.6444, 0.5059, 0.6366, 0.5159, 0.6466, 0.487, 0.6586, 0.487, 0.6444, 0.487, 0.6586, 0.4581, 0.6466, 0.4681, 0.6366, 0.5369, 0.6678, 0.5369, 0.6389, 0.5474, 0.6389, 0.5474, 0.6554, 0.5369, 0.6389, 0.5369, 0.61, 0.5474, 0.6224, 0.5474, 0.6389, 0.5369, 0.6678, 0.5474, 0.6554, 0.5534, 0.659, 0.5528, 0.6678, 0.9723, 0.6626, 0.94, 0.6625, 0.94, 0.646, 0.9723, 0.6462, 0.5518, 0.5246, 0.5515, 0.4887, 0.5676, 0.489, 0.5685, 0.5224, 0.9723, 0.4036, 0.94, 0.4037, 0.94, 0.3872, 0.9723, 0.3871, 0.5352, 0.4443, 0.5457, 0.4318, 0.5517, 0.4355, 0.5511, 0.4443, 0.5351, 0.5657, 0.5367, 0.5339, 0.5524, 0.5302, 0.5503, 0.5661, 0.5351, 0.5657, 0.5503, 0.5661, 0.5506, 0.602, 0.5351, 0.5976, 0.8754, 0.3895, 0.9077, 0.3894, 0.9078, 0.4059, 0.8755, 0.406, 0.5369, 0.61, 0.5528, 0.61, 0.5534, 0.6187, 0.5474, 0.6224, 0.8755, 0.6484, 0.9078, 0.6485, 0.9077, 0.665, 0.8754, 0.6648, 0.5535, 0.4528, 0.5699, 0.4558, 0.5676, 0.489, 0.5515, 0.4887, 0.9151, 0.7637, 0.9891, 0.7784, 0.9153, 0.7768, 0.9723, 0.6462, 0.94, 0.646, 0.9416, 0.6392, 0.9724, 0.6385, 0.5676, 0.3865, 0.5675, 0.3948, 0.5517, 0.3952, 0.5511, 0.3864, 0.9153, 0.7768, 0.9891, 0.7784, 0.9145, 0.7901, 0.9416, 0.4105, 0.94, 0.4037, 0.9723, 0.4036, 0.9723, 0.4112, 0.4234, 0.8759, 0.4226, 0.889, 0.3488, 0.8876, 0.9078, 0.4059, 0.9078, 0.4135, 0.877, 0.4128, 0.8755, 0.406, 0.877, 0.6415, 0.9078, 0.6408, 0.9078, 0.6485, 0.8755, 0.6484, 0.4226, 0.889, 0.4228, 0.9024, 0.3488, 0.8876, 0.5693, 0.6677, 0.5528, 0.6678, 0.5534, 0.659, 0.5692, 0.6594, 0.9151, 0.7637, 0.9317, 0.6807, 0.9891, 0.7784, 0.9114, 0.7594, 0.9317, 0.6807, 0.9151, 0.7637, 0.9416, 0.6392, 0.9396, 0.6235, 0.9723, 0.5953, 0.9724, 0.6385, 0.5685, 0.5224, 0.5676, 0.489, 0.5829, 0.4894, 0.5847, 0.5112, 0.5675, 0.3948, 0.5676, 0.3865, 0.5869, 0.3866, 0.5869, 0.3949, 0.9891, 0.7784, 0.9277, 0.8737, 0.9145, 0.7901, 0.9416, 0.4105, 0.9723, 0.4112, 0.9723, 0.4544, 0.9396, 0.4262, 0.9106, 0.7942, 0.9145, 0.7901, 0.9277, 0.8737, 0.5511, 0.4443, 0.5517, 0.4355, 0.5675, 0.4358, 0.5676, 0.4442, 0.5503, 0.5661, 0.5524, 0.5302, 0.5689, 0.5333, 0.5664, 0.5665, 0.5503, 0.5661, 0.5664, 0.5665, 0.5672, 0.5999, 0.5506, 0.602, 0.4234, 0.8759, 0.3488, 0.8876, 0.4102, 0.7923, 0.4273, 0.8718, 0.4234, 0.8759, 0.4102, 0.7923, 0.877, 0.4128, 0.9078, 0.4135, 0.9078, 0.4567, 0.875, 0.4286, 0.5693, 0.6101, 0.5692, 0.6184, 0.5534, 0.6187, 0.5528, 0.61, 0.877, 0.6415, 0.875, 0.6258, 0.9078, 0.5976, 0.9078, 0.6408, 0.4266, 0.9066, 0.4062, 0.9853, 0.4228, 0.9024, 0.3488, 0.8876, 0.4228, 0.9024, 0.4062, 0.9853, 0.5886, 0.6593, 0.5886, 0.6676, 0.5693, 0.6677, 0.5692, 0.6594, 0.5699, 0.4558, 0.5856, 0.4677, 0.5829, 0.4894, 0.5676, 0.489, 0.6111, 0.2866, 0.4976, 0.2282, 0.5358, 0.1927, 0.6322, 0.2423, 0.9114, 0.7594, 0.8726, 0.7574, 0.8008, 0.6807, 0.9317, 0.6807, 0.9396, 0.6235, 0.9283, 0.6077, 0.9723, 0.5953, 0.6056, 0.6592, 0.6183, 0.6674, 0.5886, 0.6676, 0.5886, 0.6593, 0.5473, 0.02143, 0.5684, 0.06571, 0.4719, 0.1154, 0.4338, 0.07986, 0.9277, 0.8737, 0.7968, 0.8683, 0.8718, 0.7946, 0.9106, 0.7942, 0.5869, 0.4357, 0.5869, 0.444, 0.5676, 0.4442, 0.5675, 0.4358, 0.5473, 0.1071, 0.5684, 0.1514, 0.4719, 0.201, 0.4338, 0.1655, 0.4273, 0.8718, 0.4102, 0.7923, 0.541, 0.7978, 0.4661, 0.8714, 0.5692, 0.6184, 0.5693, 0.6101, 0.5886, 0.6102, 0.5886, 0.6185, 0.4062, 0.9853, 0.4266, 0.9066, 0.4654, 0.9086, 0.5372, 0.9853, 0.6111, 0.3645, 0.4976, 0.3061, 0.5358, 0.2706, 0.6322, 0.3202, 0.8637, 0.4443, 0.875, 0.4286, 0.9078, 0.4567, 0.6056, 0.6186, 0.5886, 0.6185, 0.5886, 0.6102, 0.6183, 0.6103, 0.6322, 0.2423, 0.7597, 0.235, 0.7612, 0.278, 0.6111, 0.2866, 0.07296, 0.0121, 0.07864, 0.02061, 0.01273, 0.1205, 0.00421, 0.1205, 0.5829, 0.4894, 0.6061, 0.4898, 0.5847, 0.5112, 0.9283, 0.6077, 0.9167, 0.5953, 0.9723, 0.5953, 0.07308, 0.2288, 0.00421, 0.1205, 0.01273, 0.1205, 0.07874, 0.2202, 0.6959, 0.07302, 0.5684, 0.06571, 0.5473, 0.02143, 0.6973, 0.03003, 0.9283, 0.442, 0.9396, 0.4262, 0.9723, 0.4544, 0.5664, 0.5665, 0.5689, 0.5333, 0.5845, 0.5452, 0.5817, 0.5669, 0.5664, 0.5665, 0.5817, 0.5669, 0.5834, 0.5887, 0.5672, 0.5999, 0.07311, 0.4537, 0.004213, 0.3454, 0.01274, 0.3454, 0.07878, 0.4451, 0.5684, 0.1514, 0.5473, 0.1071, 0.6973, 0.1157, 0.6959, 0.1587, 0.875, 0.6258, 0.8637, 0.61, 0.9078, 0.5976, 0.6056, 0.6186, 0.6183, 0.6103, 0.6183, 0.6168, 0.7597, 0.3129, 0.7612, 0.3559, 0.6111, 0.3645, 0.6322, 0.3202, 0.07293, 0.237, 0.07861, 0.2455, 0.01274, 0.3454, 0.004213, 0.3454, 0.9078, 0.4567, 0.8521, 0.4567, 0.8637, 0.4443, 0.5829, 0.4894, 0.5856, 0.4677, 0.6061, 0.4898, 0.7597, 0.235, 0.9108, 0.2144, 0.9389, 0.2538, 0.7612, 0.278, 0.2234, 0.02043, 0.2234, 0.0285, 0.07864, 0.02061, 0.07296, 0.0121, 0.8726, 0.7574, 0.8229, 0.7636, 0.6491, 0.7275, 0.8008, 0.6807, 0.6166, 0.3868, 0.6039, 0.395, 0.5869, 0.3949, 0.5869, 0.3866, 0.07308, 0.2288, 0.07874, 0.2202, 0.2235, 0.2122, 0.2235, 0.2203, 0.8469, 0.09362, 0.6959, 0.07302, 0.6973, 0.03003, 0.875, 0.05427, 0.9723, 0.4544, 0.9167, 0.4544, 0.9283, 0.442, 0.7968, 0.8683, 0.6473, 0.8153, 0.8223, 0.7864, 0.8718, 0.7946, 0.5817, 0.5669, 0.5845, 0.5452, 0.6049, 0.5675, 0.07878, 0.4451, 0.2235, 0.4371, 0.2236, 0.4451, 0.07311, 0.4537, 0.6959, 0.1587, 0.6973, 0.1157, 0.8751, 0.1399, 0.8469, 0.1793, 0.4661, 0.8714, 0.541, 0.7978, 0.6906, 0.8508, 0.5155, 0.8797, 0.8637, 0.61, 0.8521, 0.5976, 0.9078, 0.5976, 0.5817, 0.5669, 0.6049, 0.5675, 0.5834, 0.5887, 0.5372, 0.9853, 0.4654, 0.9086, 0.5151, 0.9024, 0.6888, 0.9386, 0.9108, 0.2923, 0.9389, 0.3317, 0.7612, 0.3559, 0.7597, 0.3129, 0.07293, 0.237, 0.2234, 0.2453, 0.2233, 0.2534, 0.07861, 0.2455, 0.9167, 0.5953, 0.9252, 0.5729, 0.9723, 0.5416, 0.9723, 0.5953, 0.9389, 0.2538, 0.9108, 0.2144, 0.9541, 0.1927, 0.9898, 0.2282, 0.3959, 0.07131, 0.3893, 0.07553, 0.2234, 0.0285, 0.2234, 0.02043, 0.07864, 0.02061, 0.07872, 0.1204, 0.01273, 0.1205, 0.2234, 0.1203, 0.07872, 0.1204, 0.07864, 0.02061, 0.2234, 0.0285, 0.07872, 0.1204, 0.07874, 0.2202, 0.01273, 0.1205, 0.926, 0.07986, 0.8902, 0.1154, 0.8469, 0.09362, 0.875, 0.05427, 0.2235, 0.2203, 0.2235, 0.2122, 0.3894, 0.165, 0.396, 0.1692, 0.8521, 0.5976, 0.8606, 0.5753, 0.9078, 0.544, 0.9078, 0.5976, 0.07878, 0.4451, 0.01274, 0.3454, 0.07872, 0.3453, 0.2234, 0.3452, 0.2235, 0.4371, 0.07878, 0.4451, 0.07872, 0.3453, 0.2235, 0.4371, 0.3894, 0.3898, 0.396, 0.394, 0.2236, 0.4451, 0.8751, 0.1399, 0.926, 0.1655, 0.8902, 0.201, 0.8469, 0.1793, 0.9078, 0.5104, 0.8606, 0.4791, 0.8521, 0.4567, 0.9078, 0.4567, 0.9898, 0.3061, 0.9389, 0.3317, 0.9108, 0.2923, 0.9541, 0.2706, 0.2234, 0.2453, 0.3959, 0.2961, 0.3893, 0.3003, 0.2233, 0.2534, 0.07872, 0.3453, 0.01274, 0.3454, 0.07861, 0.2455, 0.6322, 0.4534, 0.6538, 0.4433, 0.6419, 0.4618, 0.8229, 0.7636, 0.8167, 0.7656, 0.6491, 0.7275, 0.4264, 0.1202, 0.4185, 0.1202, 0.3893, 0.07553, 0.3959, 0.07131, 0.6491, 0.7275, 0.8167, 0.7656, 0.8167, 0.7749, 0.6217, 0.7708, 0.3893, 0.1203, 0.2234, 0.1203, 0.2234, 0.0285, 0.3893, 0.07553, 0.2235, 0.2122, 0.07874, 0.2202, 0.07872, 0.1204, 0.2234, 0.1203, 0.9333, 0.5347, 0.9723, 0.5347, 0.9723, 0.5416, 0.9314, 0.5416, 0.396, 0.1692, 0.3894, 0.165, 0.4185, 0.1202, 0.4264, 0.1202, 0.6217, 0.7708, 0.8167, 0.7749, 0.8163, 0.7841, 0.6473, 0.8153, 0.8223, 0.7864, 0.6473, 0.8153, 0.8163, 0.7841, 0.6039, 0.4356, 0.6166, 0.4374, 0.6166, 0.4439, 0.2233, 0.2534, 0.2234, 0.3452, 0.07872, 0.3453, 0.07861, 0.2455, 0.3893, 0.3451, 0.3894, 0.3898, 0.2235, 0.4371, 0.2234, 0.3452, 0.5155, 0.8797, 0.6906, 0.8508, 0.5216, 0.8819, 0.3894, 0.3898, 0.4185, 0.345, 0.4264, 0.345, 0.396, 0.394, 0.6906, 0.8508, 0.7162, 0.8952, 0.5213, 0.8912, 0.5216, 0.8819, 0.5151, 0.9024, 0.5212, 0.9005, 0.6888, 0.9386, 0.3959, 0.2961, 0.4264, 0.345, 0.4185, 0.345, 0.3893, 0.3003, 0.7162, 0.8952, 0.6888, 0.9386, 0.5212, 0.9005, 0.5213, 0.8912, 0.8669, 0.5104, 0.9078, 0.5104, 0.9078, 0.5173, 0.8688, 0.5173, 0.3893, 0.07553, 0.4185, 0.1202, 0.3893, 0.1203, 0.3894, 0.165, 0.2235, 0.2122, 0.2234, 0.1203, 0.3893, 0.1203, 0.9374, 0.5249, 0.9723, 0.5249, 0.9723, 0.5347, 0.9333, 0.5347, 0.9314, 0.5081, 0.9723, 0.5081, 0.9723, 0.515, 0.9333, 0.515, 0.3893, 0.3003, 0.3893, 0.3451, 0.2234, 0.3452, 0.2233, 0.2534, 0.3894, 0.3898, 0.3893, 0.3451, 0.4185, 0.345, 0.6056, 0.6592, 0.6183, 0.661, 0.6183, 0.6674, 0.8688, 0.5173, 0.9078, 0.5173, 0.9078, 0.5272, 0.8729, 0.5272, 0.3893, 0.1203, 0.4185, 0.1202, 0.3894, 0.165, 0.9333, 0.515, 0.9723, 0.515, 0.9723, 0.5249, 0.9374, 0.5249, 0.3893, 0.3451, 0.3893, 0.3003, 0.4185, 0.345, 0.8729, 0.5272, 0.9078, 0.5272, 0.9078, 0.5371, 0.8688, 0.5371, 0.7758, 0.4304, 0.6538, 0.4433, 0.6836, 0.4316, 0.6877, 0.5666, 0.686, 0.556, 0.769, 0.5383, 0.774, 0.5694, 0.6782, 0.5141, 0.6781, 0.5477, 0.6702, 0.5444, 0.6702, 0.5173, 0.6895, 0.4276, 0.6878, 0.4171, 0.7708, 0.3994, 0.7758, 0.4304, 0.7756, 0.6008, 0.6401, 0.6008, 0.652, 0.5822, 0.774, 0.5694, 0.6781, 0.5477, 0.6544, 0.5715, 0.6512, 0.5636, 0.6702, 0.5444, 0.6544, 0.4901, 0.6782, 0.5141, 0.6702, 0.5173, 0.6511, 0.4982, 0.6702, 0.5173, 0.6702, 0.5444, 0.6376, 0.5309, 0.6511, 0.4982, 0.7774, 0.4618, 0.6419, 0.4618, 0.6538, 0.4433, 0.7758, 0.4304, 0.6538, 0.4804, 0.6419, 0.4618, 0.7774, 0.4618, 0.7758, 0.4932, 0.6544, 0.5715, 0.6207, 0.5717, 0.624, 0.5637, 0.6512, 0.5636, 0.6702, 0.5444, 0.6512, 0.5636, 0.624, 0.5637, 0.6376, 0.5309, 0.6544, 0.4901, 0.6511, 0.4982, 0.624, 0.4983, 0.6207, 0.4904, 0.624, 0.4983, 0.6511, 0.4982, 0.6376, 0.5309, 0.6049, 0.5174, 0.9723, 0.5081, 0.9252, 0.4768, 0.9167, 0.4544, 0.9723, 0.4544, 0.774, 0.5694, 0.652, 0.5822, 0.6818, 0.5706, 0.597, 0.5478, 0.6049, 0.5445, 0.624, 0.5637, 0.6207, 0.5717, 0.6049, 0.5174, 0.6376, 0.5309, 0.624, 0.5637, 0.6049, 0.5445, 0.6207, 0.4904, 0.624, 0.4983, 0.6049, 0.5174, 0.597, 0.5142, 0.597, 0.5142, 0.6049, 0.5174, 0.6049, 0.5445, 0.597, 0.5478, 0.9723, 0.5081, 0.9314, 0.5081, 0.9252, 0.4768, 0.6304, 0.5924, 0.652, 0.5822, 0.6401, 0.6008, 0.6039, 0.4356, 0.6166, 0.4439, 0.5869, 0.444, 0.5869, 0.4357, 0.6304, 0.6092, 0.6401, 0.6008, 0.652, 0.6193, 0.8606, 0.5753, 0.8669, 0.544, 0.9078, 0.544, 0.7708, 0.5243, 0.6878, 0.5066, 0.6895, 0.496, 0.7758, 0.4932, 0.6818, 0.5706, 0.6877, 0.5666, 0.774, 0.5694, 0.6818, 0.631, 0.652, 0.6193, 0.774, 0.6322, 0.6877, 0.635, 0.6818, 0.631, 0.774, 0.6322, 0.9078, 0.544, 0.8669, 0.544, 0.8688, 0.5371, 0.9078, 0.5371, 0.6538, 0.4804, 0.6322, 0.4702, 0.6419, 0.4618, 0.769, 0.6633, 0.686, 0.6455, 0.6877, 0.635, 0.774, 0.6322, 0.6836, 0.4316, 0.6895, 0.4276, 0.7758, 0.4304, 0.6836, 0.492, 0.6538, 0.4804, 0.7758, 0.4932, 0.6895, 0.496, 0.6836, 0.492, 0.7758, 0.4932, 0.9252, 0.5729, 0.9314, 0.5416, 0.9723, 0.5416, 0.9078, 0.5104, 0.8669, 0.5104, 0.8606, 0.4791, 0.6166, 0.3868, 0.6166, 0.3932, 0.6039, 0.395, 0.652, 0.6193, 0.6401, 0.6008, 0.7756, 0.6008, 0.774, 0.6322])
me_magicmaul.materials.append(mat_steel)
me_magicmaul.materials.append(mat_gold)
me_magicmaul.materials.append(mat_blue)
me_magicmaul.use_remesh_preserve_volume = False
me_magicmaul.use_remesh_preserve_attributes = False
me_magicmaul.use_mirror_vertex_groups = False
me_magicmaul.update()
me_plane_001 = bpy.data.meshes.new('Plane.001')
me_plane_001.from_pydata([(1.0, 1.0, 0.0), (1.0, -1.0, 0.0), (-1.0, -1.0, 0.0), (-1.0, 1.0, 0.0)], [], [(0, 3, 2, 1)])
_uv = me_plane_001.uv_layers.new(name='UVMap')
_uv.uv.foreach_set('vector', [0.0, 0.0, 0.0, 0.0, 0.0, 0.0, 0.0, 0.0])
me_plane_001.materials.append(mat_floorshadow)
me_plane_001.materials.append(mat_floorinvis)
me_plane_001.use_remesh_preserve_volume = False
me_plane_001.use_remesh_preserve_attributes = False
me_plane_001.use_mirror_vertex_groups = False
me_plane_001.update()

# ---- objects
ob_magicmaul = bpy.data.objects.new('MagicMaul', me_magicmaul)
ob_camera = bpy.data.objects.new('Camera', cam_camera)
ob_filllight = bpy.data.objects.new('FillLight', light_filllight)
ob_keylight = bpy.data.objects.new('KeyLight', light_keylight)
ob_rimlight = bpy.data.objects.new('RimLight', light_rimlight)
ob_empty = bpy.data.objects.new('Empty', None)
ob_shadowplane = bpy.data.objects.new('ShadowPlane', me_plane_001)

# ---- transforms, parenting, visibility, modifiers, constraints
ob_magicmaul.location = (0.0, 0.0, 0.0)
ob_magicmaul.lineart.crease_threshold = 0.0
_m = ob_magicmaul.modifiers.new('EdgeSplit', 'EDGE_SPLIT')
_m.use_edge_angle = False
ob_camera.location = (3.226, 4.415, 7.975)
ob_camera.rotation_euler = (0.4456, 0.2584, 1.991)
ob_camera.scale = (1.244, 1.244, 1.244)
ob_camera.lock_rotations_4d = False
ob_camera.empty_display_type = 'ARROWS'
ob_camera.color = (0.0, 0.0, 0.0, 0.0)
ob_camera.display_type = 'WIRE'
ob_camera.lineart.crease_threshold = 0.0
ob_filllight.location = (-7.638, 6.74, 11.54)
ob_filllight.rotation_euler = (1.797, 0.3972, 1.531)
ob_filllight.lineart.crease_threshold = 0.0
ob_keylight.location = (-7.907, 8.199, 11.54)
ob_keylight.rotation_euler = (0.01345, 0.4495, 2.089)
ob_keylight.lineart.crease_threshold = 0.0
ob_rimlight.location = (-6.406, 7.742, 12.03)
ob_rimlight.rotation_euler = (-1.74, -0.1783, 2.808)
ob_rimlight.lineart.crease_threshold = 0.0
ob_empty.location = (0.0, 0.0, 0.0)
ob_empty.rotation_euler = (-2.986e-09, 0.03491, 0.0)
ob_empty.empty_image_offset = (0.0, 0.0)
ob_empty.lineart.crease_threshold = 0.0
ob_shadowplane.location = (0.0, 0.0, -1.024)
ob_shadowplane.scale = (10.0, 10.0, 10.0)
ob_shadowplane.lineart.crease_threshold = 0.0

# ---- collection membership
col_collection_1.objects.link(ob_magicmaul)
col_collection_1.objects.link(ob_camera)
col_collection_1.objects.link(ob_filllight)
col_collection_1.objects.link(ob_keylight)
col_collection_1.objects.link(ob_rimlight)
col_collection_2.objects.link(ob_empty)
col_collection_2.objects.link(ob_shadowplane)

# ---- scene / render settings (as saved in the file)
scene.camera = ob_camera
scene.frame_start = 1; scene.frame_end = 180; scene.frame_set(225)
scene.render.engine = 'BLENDER_EEVEE_NEXT'
scene.render.image_settings.compression = 90
scene.render.fps = 30
scene.render.dither_intensity = 0.0
scene.cycles.use_denoising = False
scene.cycles.samples = 10
scene.cycles.sampling_pattern = 'TABULATED_SOBOL'
scene.cycles.light_sampling_threshold = 0.0
scene.cycles.use_adaptive_sampling = False
scene.cycles.use_light_tree = False
scene.cycles.blur_glossy = 0.0
scene.cycles.volume_bounces = 1
scene.cycles.pixel_filter_type = 'GAUSSIAN'
scene.cycles.sample_clamp_indirect = 0.0
scene.view_settings.view_transform = 'Standard'
bpy.context.view_layer.update()
